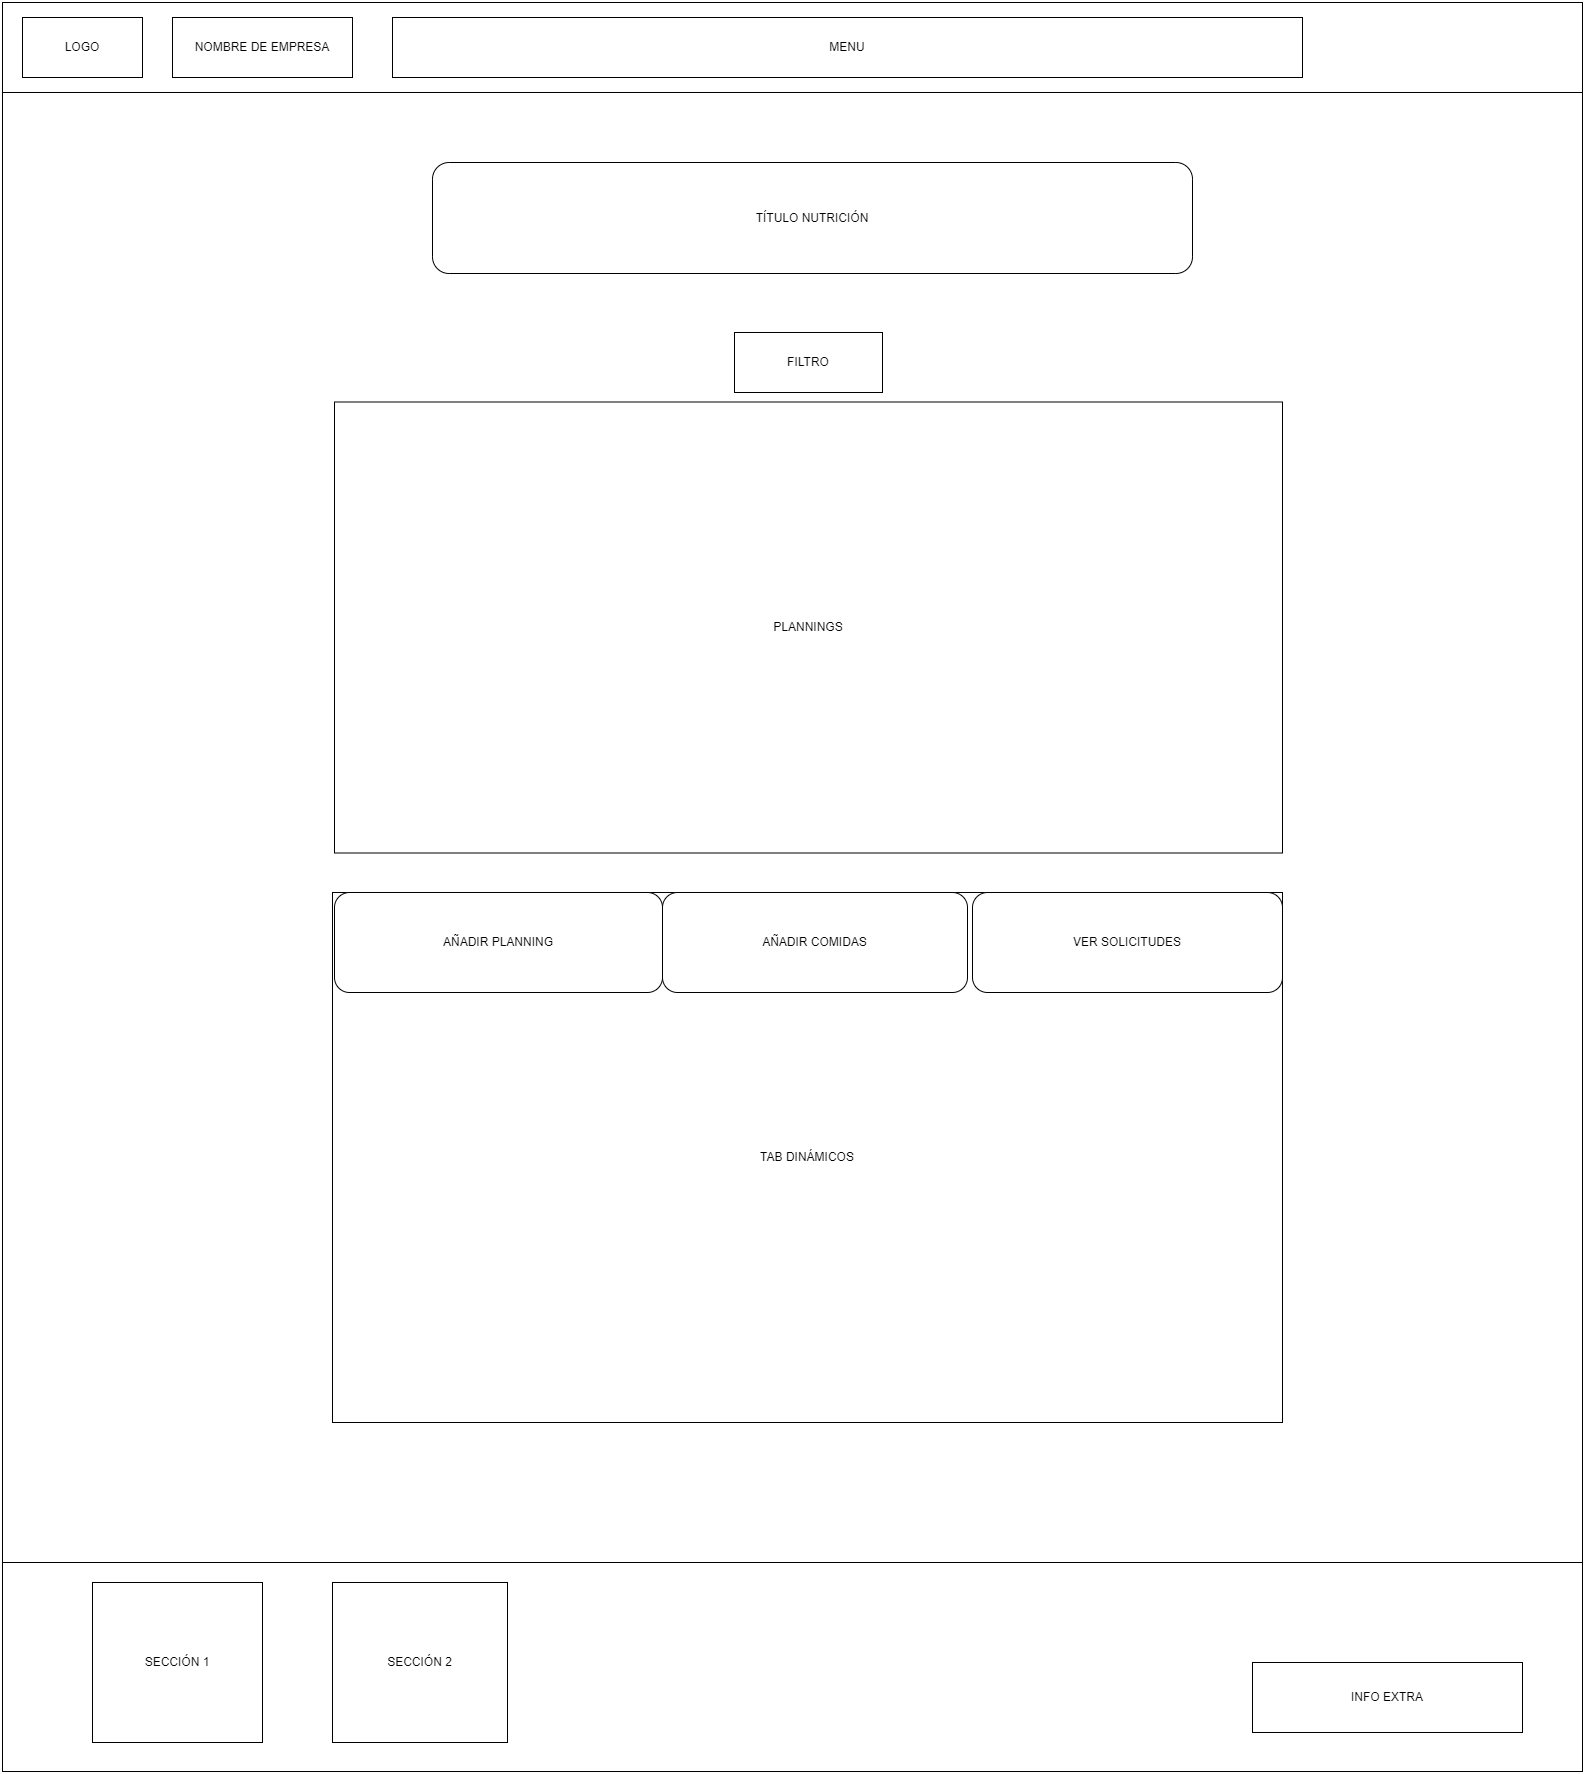

The diagram above was exported from draw.io. Its source (the exported page's mxGraphModel, read from the mxfile embedded in the PNG):
<mxGraphModel dx="4780" dy="2357" grid="1" gridSize="10" guides="1" tooltips="1" connect="1" arrows="1" fold="1" page="1" pageScale="1" pageWidth="827" pageHeight="1169" math="0" shadow="0">
  <root>
    <mxCell id="0" />
    <mxCell id="1" parent="0" />
    <mxCell id="2WZjwZDslYdBSWjwm4Py-1" value="" style="rounded=0;whiteSpace=wrap;html=1;" vertex="1" parent="1">
      <mxGeometry width="1580" height="90" as="geometry" />
    </mxCell>
    <mxCell id="2WZjwZDslYdBSWjwm4Py-2" value="&lt;font style=&quot;font-size: 18px;&quot;&gt;&lt;br&gt;&lt;/font&gt;" style="rounded=0;whiteSpace=wrap;html=1;" vertex="1" parent="1">
      <mxGeometry y="90" width="1580" height="1470" as="geometry" />
    </mxCell>
    <mxCell id="2WZjwZDslYdBSWjwm4Py-3" value="" style="rounded=0;whiteSpace=wrap;html=1;" vertex="1" parent="1">
      <mxGeometry y="1560" width="1580" height="209" as="geometry" />
    </mxCell>
    <mxCell id="2WZjwZDslYdBSWjwm4Py-4" value="LOGO" style="rounded=0;whiteSpace=wrap;html=1;" vertex="1" parent="1">
      <mxGeometry x="20" y="15" width="120" height="60" as="geometry" />
    </mxCell>
    <mxCell id="2WZjwZDslYdBSWjwm4Py-5" value="MENU" style="rounded=0;whiteSpace=wrap;html=1;" vertex="1" parent="1">
      <mxGeometry x="390" y="15" width="910" height="60" as="geometry" />
    </mxCell>
    <mxCell id="2WZjwZDslYdBSWjwm4Py-6" value="SECCIÓN 1" style="rounded=0;whiteSpace=wrap;html=1;" vertex="1" parent="1">
      <mxGeometry x="90" y="1580" width="170" height="160" as="geometry" />
    </mxCell>
    <mxCell id="2WZjwZDslYdBSWjwm4Py-7" value="INFO EXTRA" style="rounded=0;whiteSpace=wrap;html=1;" vertex="1" parent="1">
      <mxGeometry x="1250" y="1660" width="270" height="70" as="geometry" />
    </mxCell>
    <mxCell id="2WZjwZDslYdBSWjwm4Py-8" value="NOMBRE DE EMPRESA" style="rounded=0;whiteSpace=wrap;html=1;" vertex="1" parent="1">
      <mxGeometry x="170" y="15" width="180" height="60" as="geometry" />
    </mxCell>
    <mxCell id="2WZjwZDslYdBSWjwm4Py-9" value="TAB DINÁMICOS" style="rounded=0;whiteSpace=wrap;html=1;" vertex="1" parent="1">
      <mxGeometry x="330" y="890" width="950" height="530" as="geometry" />
    </mxCell>
    <mxCell id="2WZjwZDslYdBSWjwm4Py-10" value="AÑADIR PLANNING" style="rounded=1;whiteSpace=wrap;html=1;" vertex="1" parent="1">
      <mxGeometry x="332" y="890" width="328" height="100" as="geometry" />
    </mxCell>
    <mxCell id="2WZjwZDslYdBSWjwm4Py-11" value="AÑADIR COMIDAS" style="rounded=1;whiteSpace=wrap;html=1;" vertex="1" parent="1">
      <mxGeometry x="660" y="890" width="305" height="100" as="geometry" />
    </mxCell>
    <mxCell id="2WZjwZDslYdBSWjwm4Py-12" value="VER SOLICITUDES" style="rounded=1;whiteSpace=wrap;html=1;" vertex="1" parent="1">
      <mxGeometry x="970" y="890" width="310" height="100" as="geometry" />
    </mxCell>
    <mxCell id="2WZjwZDslYdBSWjwm4Py-13" value="FILTRO" style="rounded=0;whiteSpace=wrap;html=1;" vertex="1" parent="1">
      <mxGeometry x="732" y="330" width="148" height="60" as="geometry" />
    </mxCell>
    <mxCell id="2WZjwZDslYdBSWjwm4Py-14" value="PLANNINGS" style="rounded=0;whiteSpace=wrap;html=1;" vertex="1" parent="1">
      <mxGeometry x="332" y="399.5" width="948" height="451" as="geometry" />
    </mxCell>
    <mxCell id="2WZjwZDslYdBSWjwm4Py-15" value="TÍTULO NUTRICIÓN" style="rounded=1;whiteSpace=wrap;html=1;" vertex="1" parent="1">
      <mxGeometry x="430" y="160" width="760" height="111" as="geometry" />
    </mxCell>
    <mxCell id="2WZjwZDslYdBSWjwm4Py-16" value="SECCIÓN 2" style="rounded=0;whiteSpace=wrap;html=1;" vertex="1" parent="1">
      <mxGeometry x="330" y="1580" width="175" height="160" as="geometry" />
    </mxCell>
  </root>
</mxGraphModel>